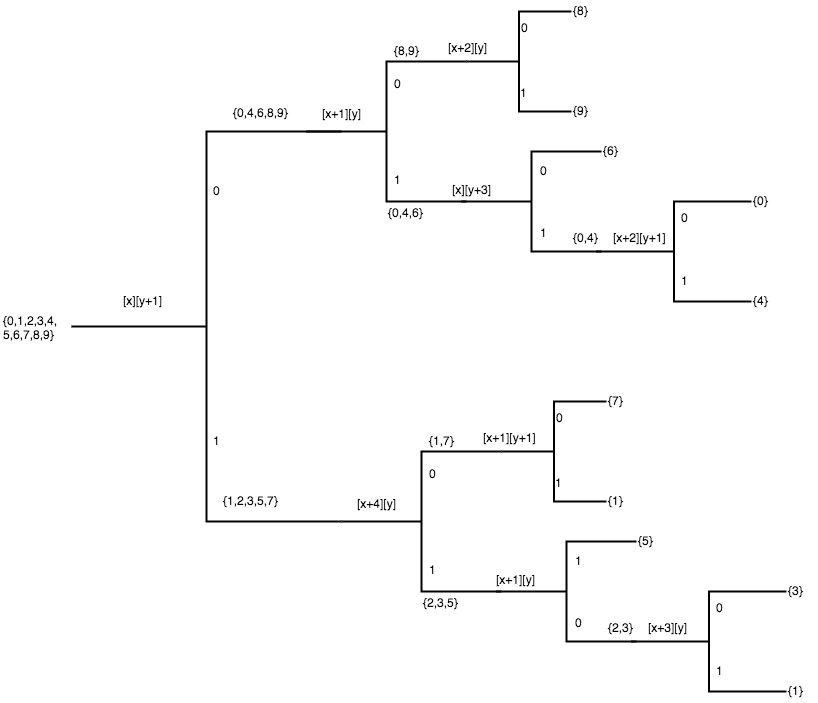

The diagram above was exported from draw.io. Its source (the exported page's mxGraphModel, read from the mxfile embedded in the PNG):
<mxGraphModel dx="786" dy="427" grid="1" gridSize="10" guides="1" tooltips="1" connect="1" arrows="1" fold="1" page="1" pageScale="1" pageWidth="850" pageHeight="1100" background="#ffffff" math="0" shadow="0">
  <root>
    <mxCell id="0" />
    <mxCell id="1" parent="0" />
    <mxCell id="2" value="" style="strokeWidth=2;html=1;shape=mxgraph.flowchart.annotation_2;align=left;" parent="1" vertex="1">
      <mxGeometry x="120" y="190" width="270" height="390" as="geometry" />
    </mxCell>
    <mxCell id="4" value="0" style="text;html=1;resizable=0;points=[];autosize=1;align=left;verticalAlign=top;spacingTop=-4;" parent="1" vertex="1">
      <mxGeometry x="260" y="240" width="20" height="20" as="geometry" />
    </mxCell>
    <mxCell id="7" value="1" style="text;html=1;resizable=0;points=[];autosize=1;align=left;verticalAlign=top;spacingTop=-4;" parent="1" vertex="1">
      <mxGeometry x="260" y="490" width="20" height="20" as="geometry" />
    </mxCell>
    <mxCell id="10" value="[x][y+1]" style="text;html=1;resizable=0;points=[];autosize=1;align=left;verticalAlign=top;spacingTop=-4;" parent="1" vertex="1">
      <mxGeometry x="170" y="350" width="50" height="20" as="geometry" />
    </mxCell>
    <mxCell id="11" value="" style="strokeWidth=2;html=1;shape=mxgraph.flowchart.annotation_2;align=left;direction=east;" parent="1" vertex="1">
      <mxGeometry x="355" y="120" width="160" height="140" as="geometry" />
    </mxCell>
    <mxCell id="13" value="{0,1,2,3,4,&lt;div&gt;5,6,7,8,9}&lt;/div&gt;" style="text;html=1;resizable=0;points=[];autosize=1;align=left;verticalAlign=top;spacingTop=-4;" parent="1" vertex="1">
      <mxGeometry x="50" y="370" width="70" height="30" as="geometry" />
    </mxCell>
    <mxCell id="14" value="{0,4,6,8,9}" style="text;html=1;resizable=0;points=[];autosize=1;align=left;verticalAlign=top;spacingTop=-4;" parent="1" vertex="1">
      <mxGeometry x="280" y="162" width="70" height="20" as="geometry" />
    </mxCell>
    <mxCell id="15" value="{1,2,3,5,7}" style="text;html=1;resizable=0;points=[];autosize=1;align=left;verticalAlign=top;spacingTop=-4;" parent="1" vertex="1">
      <mxGeometry x="270" y="550" width="70" height="20" as="geometry" />
    </mxCell>
    <mxCell id="16" value="[x+1][y]" style="text;html=1;resizable=0;points=[];autosize=1;align=left;verticalAlign=top;spacingTop=-4;" parent="1" vertex="1">
      <mxGeometry x="369" y="163" width="50" height="20" as="geometry" />
    </mxCell>
    <mxCell id="17" value="0" style="text;html=1;resizable=0;points=[];autosize=1;align=left;verticalAlign=top;spacingTop=-4;" parent="1" vertex="1">
      <mxGeometry x="441" y="133" width="20" height="20" as="geometry" />
    </mxCell>
    <mxCell id="18" value="1" style="text;html=1;resizable=0;points=[];autosize=1;align=left;verticalAlign=top;spacingTop=-4;" parent="1" vertex="1">
      <mxGeometry x="441" y="229" width="20" height="20" as="geometry" />
    </mxCell>
    <mxCell id="19" value="{8,9}" style="text;html=1;resizable=0;points=[];autosize=1;align=left;verticalAlign=top;spacingTop=-4;" parent="1" vertex="1">
      <mxGeometry x="441" y="100" width="40" height="20" as="geometry" />
    </mxCell>
    <mxCell id="20" value="{0,4,6}" style="text;html=1;resizable=0;points=[];autosize=1;align=left;verticalAlign=top;spacingTop=-4;" parent="1" vertex="1">
      <mxGeometry x="435" y="262" width="50" height="20" as="geometry" />
    </mxCell>
    <mxCell id="21" value="" style="strokeWidth=2;html=1;shape=mxgraph.flowchart.annotation_2;align=left;" parent="1" vertex="1">
      <mxGeometry x="515" y="70" width="105" height="100" as="geometry" />
    </mxCell>
    <mxCell id="23" value="[x+2][y]" style="text;html=1;resizable=0;points=[];autosize=1;align=left;verticalAlign=top;spacingTop=-4;" parent="1" vertex="1">
      <mxGeometry x="495" y="97" width="50" height="20" as="geometry" />
    </mxCell>
    <mxCell id="24" value="0" style="text;html=1;resizable=0;points=[];autosize=1;align=left;verticalAlign=top;spacingTop=-4;" parent="1" vertex="1">
      <mxGeometry x="568" y="77" width="20" height="20" as="geometry" />
    </mxCell>
    <mxCell id="25" value="1" style="text;html=1;resizable=0;points=[];autosize=1;align=left;verticalAlign=top;spacingTop=-4;" parent="1" vertex="1">
      <mxGeometry x="567" y="142" width="20" height="20" as="geometry" />
    </mxCell>
    <mxCell id="26" value="{8}" style="text;html=1;resizable=0;points=[];autosize=1;align=left;verticalAlign=top;spacingTop=-4;" parent="1" vertex="1">
      <mxGeometry x="620" y="60" width="30" height="20" as="geometry" />
    </mxCell>
    <mxCell id="27" value="{9}" style="text;html=1;resizable=0;points=[];autosize=1;align=left;verticalAlign=top;spacingTop=-4;" parent="1" vertex="1">
      <mxGeometry x="620" y="160" width="30" height="20" as="geometry" />
    </mxCell>
    <mxCell id="28" value="" style="strokeWidth=2;html=1;shape=mxgraph.flowchart.annotation_2;align=left;" parent="1" vertex="1">
      <mxGeometry x="510" y="210" width="140" height="100" as="geometry" />
    </mxCell>
    <mxCell id="29" value="[x][y+3]" style="text;html=1;resizable=0;points=[];autosize=1;align=left;verticalAlign=top;spacingTop=-4;" parent="1" vertex="1">
      <mxGeometry x="499" y="239" width="50" height="20" as="geometry" />
    </mxCell>
    <mxCell id="30" value="0" style="text;html=1;resizable=0;points=[];autosize=1;align=left;verticalAlign=top;spacingTop=-4;" parent="1" vertex="1">
      <mxGeometry x="587" y="220" width="20" height="20" as="geometry" />
    </mxCell>
    <mxCell id="31" value="1" style="text;html=1;resizable=0;points=[];autosize=1;align=left;verticalAlign=top;spacingTop=-4;" parent="1" vertex="1">
      <mxGeometry x="587" y="282" width="20" height="20" as="geometry" />
    </mxCell>
    <mxCell id="32" value="{6}" style="text;html=1;resizable=0;points=[];autosize=1;align=left;verticalAlign=top;spacingTop=-4;" parent="1" vertex="1">
      <mxGeometry x="650" y="200" width="30" height="20" as="geometry" />
    </mxCell>
    <mxCell id="33" value="{0,4}" style="text;html=1;resizable=0;points=[];autosize=1;align=left;verticalAlign=top;spacingTop=-4;" parent="1" vertex="1">
      <mxGeometry x="620" y="287" width="40" height="20" as="geometry" />
    </mxCell>
    <mxCell id="34" value="" style="strokeWidth=2;html=1;shape=mxgraph.flowchart.annotation_2;align=left;" parent="1" vertex="1">
      <mxGeometry x="645" y="260" width="155" height="100" as="geometry" />
    </mxCell>
    <mxCell id="36" value="[x+2][y+1]" style="text;html=1;resizable=0;points=[];autosize=1;align=left;verticalAlign=top;spacingTop=-4;" parent="1" vertex="1">
      <mxGeometry x="660" y="287" width="70" height="20" as="geometry" />
    </mxCell>
    <mxCell id="37" value="0" style="text;html=1;resizable=0;points=[];autosize=1;align=left;verticalAlign=top;spacingTop=-4;" parent="1" vertex="1">
      <mxGeometry x="728" y="267" width="20" height="20" as="geometry" />
    </mxCell>
    <mxCell id="38" value="1" style="text;html=1;resizable=0;points=[];autosize=1;align=left;verticalAlign=top;spacingTop=-4;" parent="1" vertex="1">
      <mxGeometry x="728" y="330" width="20" height="20" as="geometry" />
    </mxCell>
    <mxCell id="39" value="{0}" style="text;html=1;resizable=0;points=[];autosize=1;align=left;verticalAlign=top;spacingTop=-4;" parent="1" vertex="1">
      <mxGeometry x="800" y="250" width="30" height="20" as="geometry" />
    </mxCell>
    <mxCell id="40" value="{4}" style="text;html=1;resizable=0;points=[];autosize=1;align=left;verticalAlign=top;spacingTop=-4;" parent="1" vertex="1">
      <mxGeometry x="800" y="350" width="30" height="20" as="geometry" />
    </mxCell>
    <mxCell id="41" value="" style="strokeWidth=2;html=1;shape=mxgraph.flowchart.annotation_2;align=left;direction=east;" parent="1" vertex="1">
      <mxGeometry x="390" y="510" width="160" height="140" as="geometry" />
    </mxCell>
    <mxCell id="42" value="[x+4][y]" style="text;html=1;resizable=0;points=[];autosize=1;align=left;verticalAlign=top;spacingTop=-4;" parent="1" vertex="1">
      <mxGeometry x="404" y="553" width="50" height="20" as="geometry" />
    </mxCell>
    <mxCell id="43" value="0" style="text;html=1;resizable=0;points=[];autosize=1;align=left;verticalAlign=top;spacingTop=-4;" parent="1" vertex="1">
      <mxGeometry x="476" y="523" width="20" height="20" as="geometry" />
    </mxCell>
    <mxCell id="44" value="1" style="text;html=1;resizable=0;points=[];autosize=1;align=left;verticalAlign=top;spacingTop=-4;" parent="1" vertex="1">
      <mxGeometry x="476" y="619" width="20" height="20" as="geometry" />
    </mxCell>
    <mxCell id="45" value="{1,7}" style="text;html=1;resizable=0;points=[];autosize=1;align=left;verticalAlign=top;spacingTop=-4;" parent="1" vertex="1">
      <mxGeometry x="476" y="490" width="40" height="20" as="geometry" />
    </mxCell>
    <mxCell id="46" value="{2,3,5}" style="text;html=1;resizable=0;points=[];autosize=1;align=left;verticalAlign=top;spacingTop=-4;" parent="1" vertex="1">
      <mxGeometry x="470" y="652" width="50" height="20" as="geometry" />
    </mxCell>
    <mxCell id="47" value="" style="strokeWidth=2;html=1;shape=mxgraph.flowchart.annotation_2;align=left;" parent="1" vertex="1">
      <mxGeometry x="550" y="460" width="105" height="100" as="geometry" />
    </mxCell>
    <mxCell id="48" value="[x+1][y+1]" style="text;html=1;resizable=0;points=[];autosize=1;align=left;verticalAlign=top;spacingTop=-4;" parent="1" vertex="1">
      <mxGeometry x="530" y="487" width="70" height="20" as="geometry" />
    </mxCell>
    <mxCell id="49" value="0" style="text;html=1;resizable=0;points=[];autosize=1;align=left;verticalAlign=top;spacingTop=-4;" parent="1" vertex="1">
      <mxGeometry x="603" y="467" width="20" height="20" as="geometry" />
    </mxCell>
    <mxCell id="50" value="1" style="text;html=1;resizable=0;points=[];autosize=1;align=left;verticalAlign=top;spacingTop=-4;" parent="1" vertex="1">
      <mxGeometry x="602" y="532" width="20" height="20" as="geometry" />
    </mxCell>
    <mxCell id="51" value="{7}" style="text;html=1;resizable=0;points=[];autosize=1;align=left;verticalAlign=top;spacingTop=-4;" parent="1" vertex="1">
      <mxGeometry x="655" y="450" width="30" height="20" as="geometry" />
    </mxCell>
    <mxCell id="52" value="{1}" style="text;html=1;resizable=0;points=[];autosize=1;align=left;verticalAlign=top;spacingTop=-4;" parent="1" vertex="1">
      <mxGeometry x="655" y="550" width="30" height="20" as="geometry" />
    </mxCell>
    <mxCell id="53" value="" style="strokeWidth=2;html=1;shape=mxgraph.flowchart.annotation_2;align=left;" parent="1" vertex="1">
      <mxGeometry x="545" y="600" width="140" height="100" as="geometry" />
    </mxCell>
    <mxCell id="54" value="[x+1][y]" style="text;html=1;resizable=0;points=[];autosize=1;align=left;verticalAlign=top;spacingTop=-4;" parent="1" vertex="1">
      <mxGeometry x="543" y="629" width="50" height="20" as="geometry" />
    </mxCell>
    <mxCell id="55" value="1" style="text;html=1;resizable=0;points=[];autosize=1;align=left;verticalAlign=top;spacingTop=-4;" parent="1" vertex="1">
      <mxGeometry x="622" y="610" width="20" height="20" as="geometry" />
    </mxCell>
    <mxCell id="56" value="0" style="text;html=1;resizable=0;points=[];autosize=1;align=left;verticalAlign=top;spacingTop=-4;" parent="1" vertex="1">
      <mxGeometry x="622" y="672" width="20" height="20" as="geometry" />
    </mxCell>
    <mxCell id="57" value="{5}" style="text;html=1;resizable=0;points=[];autosize=1;align=left;verticalAlign=top;spacingTop=-4;" parent="1" vertex="1">
      <mxGeometry x="685" y="590" width="30" height="20" as="geometry" />
    </mxCell>
    <mxCell id="58" value="{2,3}" style="text;html=1;resizable=0;points=[];autosize=1;align=left;verticalAlign=top;spacingTop=-4;" parent="1" vertex="1">
      <mxGeometry x="655" y="677" width="40" height="20" as="geometry" />
    </mxCell>
    <mxCell id="59" value="" style="strokeWidth=2;html=1;shape=mxgraph.flowchart.annotation_2;align=left;" parent="1" vertex="1">
      <mxGeometry x="680" y="650" width="155" height="100" as="geometry" />
    </mxCell>
    <mxCell id="60" value="[x+3][y]" style="text;html=1;resizable=0;points=[];autosize=1;align=left;verticalAlign=top;spacingTop=-4;" parent="1" vertex="1">
      <mxGeometry x="695" y="677" width="50" height="20" as="geometry" />
    </mxCell>
    <mxCell id="61" value="0" style="text;html=1;resizable=0;points=[];autosize=1;align=left;verticalAlign=top;spacingTop=-4;" parent="1" vertex="1">
      <mxGeometry x="763" y="657" width="20" height="20" as="geometry" />
    </mxCell>
    <mxCell id="62" value="1" style="text;html=1;resizable=0;points=[];autosize=1;align=left;verticalAlign=top;spacingTop=-4;" parent="1" vertex="1">
      <mxGeometry x="763" y="720" width="20" height="20" as="geometry" />
    </mxCell>
    <mxCell id="63" value="{3}" style="text;html=1;resizable=0;points=[];autosize=1;align=left;verticalAlign=top;spacingTop=-4;" parent="1" vertex="1">
      <mxGeometry x="835" y="640" width="30" height="20" as="geometry" />
    </mxCell>
    <mxCell id="64" value="{1}" style="text;html=1;resizable=0;points=[];autosize=1;align=left;verticalAlign=top;spacingTop=-4;" parent="1" vertex="1">
      <mxGeometry x="835" y="740" width="30" height="20" as="geometry" />
    </mxCell>
  </root>
</mxGraphModel>